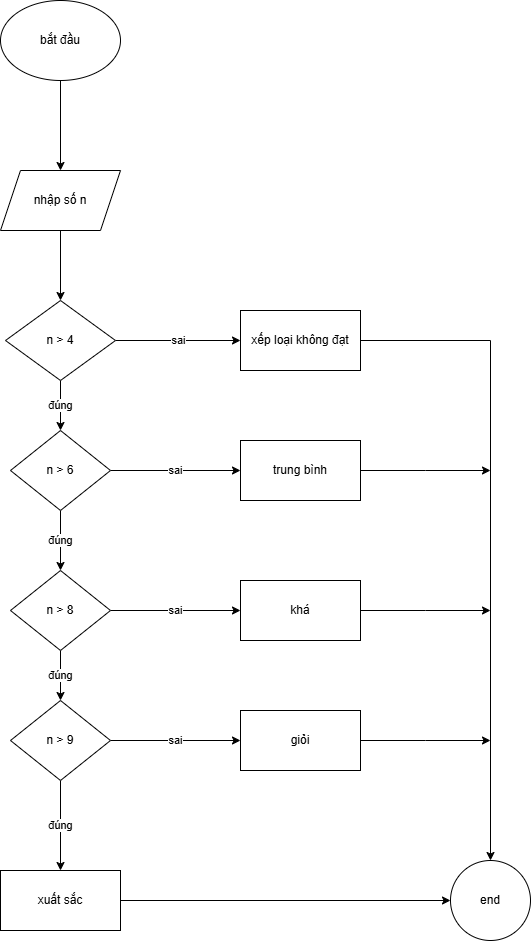

The diagram above was exported from draw.io. Its source (the exported page's mxGraphModel, read from the mxfile embedded in the PNG):
<mxGraphModel dx="1050" dy="603" grid="1" gridSize="10" guides="1" tooltips="1" connect="1" arrows="1" fold="1" page="1" pageScale="1" pageWidth="827" pageHeight="1169" math="0" shadow="0">
  <root>
    <mxCell id="WIyWlLk6GJQsqaUBKTNV-0" />
    <mxCell id="WIyWlLk6GJQsqaUBKTNV-1" parent="WIyWlLk6GJQsqaUBKTNV-0" />
    <mxCell id="g7WfkVQLKJXA8RfGS4T0-2" value="" style="edgeStyle=orthogonalEdgeStyle;rounded=0;orthogonalLoop=1;jettySize=auto;html=1;" edge="1" parent="WIyWlLk6GJQsqaUBKTNV-1" source="g7WfkVQLKJXA8RfGS4T0-0" target="g7WfkVQLKJXA8RfGS4T0-1">
      <mxGeometry relative="1" as="geometry" />
    </mxCell>
    <mxCell id="g7WfkVQLKJXA8RfGS4T0-0" value="bắt đầu" style="ellipse;whiteSpace=wrap;html=1;" vertex="1" parent="WIyWlLk6GJQsqaUBKTNV-1">
      <mxGeometry x="160" y="160" width="120" height="80" as="geometry" />
    </mxCell>
    <mxCell id="g7WfkVQLKJXA8RfGS4T0-4" value="" style="edgeStyle=orthogonalEdgeStyle;rounded=0;orthogonalLoop=1;jettySize=auto;html=1;" edge="1" parent="WIyWlLk6GJQsqaUBKTNV-1" source="g7WfkVQLKJXA8RfGS4T0-1" target="g7WfkVQLKJXA8RfGS4T0-3">
      <mxGeometry relative="1" as="geometry" />
    </mxCell>
    <mxCell id="g7WfkVQLKJXA8RfGS4T0-1" value="nhập số n" style="shape=parallelogram;perimeter=parallelogramPerimeter;whiteSpace=wrap;html=1;fixedSize=1;" vertex="1" parent="WIyWlLk6GJQsqaUBKTNV-1">
      <mxGeometry x="160" y="330" width="120" height="60" as="geometry" />
    </mxCell>
    <mxCell id="g7WfkVQLKJXA8RfGS4T0-14" value="sai" style="edgeStyle=orthogonalEdgeStyle;rounded=0;orthogonalLoop=1;jettySize=auto;html=1;" edge="1" parent="WIyWlLk6GJQsqaUBKTNV-1" source="g7WfkVQLKJXA8RfGS4T0-3" target="g7WfkVQLKJXA8RfGS4T0-13">
      <mxGeometry relative="1" as="geometry" />
    </mxCell>
    <mxCell id="g7WfkVQLKJXA8RfGS4T0-19" value="đúng" style="edgeStyle=orthogonalEdgeStyle;rounded=0;orthogonalLoop=1;jettySize=auto;html=1;" edge="1" parent="WIyWlLk6GJQsqaUBKTNV-1" source="g7WfkVQLKJXA8RfGS4T0-3" target="g7WfkVQLKJXA8RfGS4T0-18">
      <mxGeometry relative="1" as="geometry" />
    </mxCell>
    <mxCell id="g7WfkVQLKJXA8RfGS4T0-3" value="n &amp;gt; 4" style="rhombus;whiteSpace=wrap;html=1;" vertex="1" parent="WIyWlLk6GJQsqaUBKTNV-1">
      <mxGeometry x="165" y="460" width="110" height="80" as="geometry" />
    </mxCell>
    <mxCell id="g7WfkVQLKJXA8RfGS4T0-36" style="edgeStyle=orthogonalEdgeStyle;rounded=0;orthogonalLoop=1;jettySize=auto;html=1;exitX=1;exitY=0.5;exitDx=0;exitDy=0;entryX=0.5;entryY=0;entryDx=0;entryDy=0;" edge="1" parent="WIyWlLk6GJQsqaUBKTNV-1" source="g7WfkVQLKJXA8RfGS4T0-13" target="g7WfkVQLKJXA8RfGS4T0-34">
      <mxGeometry relative="1" as="geometry">
        <mxPoint x="640" y="500" as="targetPoint" />
      </mxGeometry>
    </mxCell>
    <mxCell id="g7WfkVQLKJXA8RfGS4T0-13" value="xếp loại không đạt" style="whiteSpace=wrap;html=1;" vertex="1" parent="WIyWlLk6GJQsqaUBKTNV-1">
      <mxGeometry x="400" y="470" width="120" height="60" as="geometry" />
    </mxCell>
    <mxCell id="g7WfkVQLKJXA8RfGS4T0-23" value="đúng" style="edgeStyle=orthogonalEdgeStyle;rounded=0;orthogonalLoop=1;jettySize=auto;html=1;" edge="1" parent="WIyWlLk6GJQsqaUBKTNV-1" source="g7WfkVQLKJXA8RfGS4T0-18" target="g7WfkVQLKJXA8RfGS4T0-22">
      <mxGeometry relative="1" as="geometry" />
    </mxCell>
    <mxCell id="g7WfkVQLKJXA8RfGS4T0-27" value="sai" style="edgeStyle=orthogonalEdgeStyle;rounded=0;orthogonalLoop=1;jettySize=auto;html=1;" edge="1" parent="WIyWlLk6GJQsqaUBKTNV-1" source="g7WfkVQLKJXA8RfGS4T0-18" target="g7WfkVQLKJXA8RfGS4T0-26">
      <mxGeometry relative="1" as="geometry" />
    </mxCell>
    <mxCell id="g7WfkVQLKJXA8RfGS4T0-18" value="n &amp;gt; 6" style="rhombus;whiteSpace=wrap;html=1;" vertex="1" parent="WIyWlLk6GJQsqaUBKTNV-1">
      <mxGeometry x="170" y="590" width="100" height="80" as="geometry" />
    </mxCell>
    <mxCell id="g7WfkVQLKJXA8RfGS4T0-25" value="đúng" style="edgeStyle=orthogonalEdgeStyle;rounded=0;orthogonalLoop=1;jettySize=auto;html=1;" edge="1" parent="WIyWlLk6GJQsqaUBKTNV-1" source="g7WfkVQLKJXA8RfGS4T0-22" target="g7WfkVQLKJXA8RfGS4T0-24">
      <mxGeometry relative="1" as="geometry" />
    </mxCell>
    <mxCell id="g7WfkVQLKJXA8RfGS4T0-29" value="sai" style="edgeStyle=orthogonalEdgeStyle;rounded=0;orthogonalLoop=1;jettySize=auto;html=1;" edge="1" parent="WIyWlLk6GJQsqaUBKTNV-1" source="g7WfkVQLKJXA8RfGS4T0-22" target="g7WfkVQLKJXA8RfGS4T0-28">
      <mxGeometry relative="1" as="geometry" />
    </mxCell>
    <mxCell id="g7WfkVQLKJXA8RfGS4T0-22" value="n &amp;gt; 8" style="rhombus;whiteSpace=wrap;html=1;" vertex="1" parent="WIyWlLk6GJQsqaUBKTNV-1">
      <mxGeometry x="170" y="730" width="100" height="80" as="geometry" />
    </mxCell>
    <mxCell id="g7WfkVQLKJXA8RfGS4T0-31" value="sai" style="edgeStyle=orthogonalEdgeStyle;rounded=0;orthogonalLoop=1;jettySize=auto;html=1;" edge="1" parent="WIyWlLk6GJQsqaUBKTNV-1" source="g7WfkVQLKJXA8RfGS4T0-24" target="g7WfkVQLKJXA8RfGS4T0-30">
      <mxGeometry relative="1" as="geometry" />
    </mxCell>
    <mxCell id="g7WfkVQLKJXA8RfGS4T0-33" value="đúng" style="edgeStyle=orthogonalEdgeStyle;rounded=0;orthogonalLoop=1;jettySize=auto;html=1;" edge="1" parent="WIyWlLk6GJQsqaUBKTNV-1" source="g7WfkVQLKJXA8RfGS4T0-24" target="g7WfkVQLKJXA8RfGS4T0-32">
      <mxGeometry relative="1" as="geometry" />
    </mxCell>
    <mxCell id="g7WfkVQLKJXA8RfGS4T0-24" value="n &amp;gt; 9" style="rhombus;whiteSpace=wrap;html=1;" vertex="1" parent="WIyWlLk6GJQsqaUBKTNV-1">
      <mxGeometry x="170" y="860" width="100" height="80" as="geometry" />
    </mxCell>
    <mxCell id="g7WfkVQLKJXA8RfGS4T0-37" style="edgeStyle=orthogonalEdgeStyle;rounded=0;orthogonalLoop=1;jettySize=auto;html=1;exitX=1;exitY=0.5;exitDx=0;exitDy=0;" edge="1" parent="WIyWlLk6GJQsqaUBKTNV-1" source="g7WfkVQLKJXA8RfGS4T0-26">
      <mxGeometry relative="1" as="geometry">
        <mxPoint x="650" y="630" as="targetPoint" />
      </mxGeometry>
    </mxCell>
    <mxCell id="g7WfkVQLKJXA8RfGS4T0-26" value="trung bình" style="whiteSpace=wrap;html=1;" vertex="1" parent="WIyWlLk6GJQsqaUBKTNV-1">
      <mxGeometry x="400" y="600" width="120" height="60" as="geometry" />
    </mxCell>
    <mxCell id="g7WfkVQLKJXA8RfGS4T0-38" style="edgeStyle=orthogonalEdgeStyle;rounded=0;orthogonalLoop=1;jettySize=auto;html=1;exitX=1;exitY=0.5;exitDx=0;exitDy=0;" edge="1" parent="WIyWlLk6GJQsqaUBKTNV-1" source="g7WfkVQLKJXA8RfGS4T0-28">
      <mxGeometry relative="1" as="geometry">
        <mxPoint x="650" y="770" as="targetPoint" />
      </mxGeometry>
    </mxCell>
    <mxCell id="g7WfkVQLKJXA8RfGS4T0-28" value="khá" style="whiteSpace=wrap;html=1;" vertex="1" parent="WIyWlLk6GJQsqaUBKTNV-1">
      <mxGeometry x="400" y="740" width="120" height="60" as="geometry" />
    </mxCell>
    <mxCell id="g7WfkVQLKJXA8RfGS4T0-39" style="edgeStyle=orthogonalEdgeStyle;rounded=0;orthogonalLoop=1;jettySize=auto;html=1;exitX=1;exitY=0.5;exitDx=0;exitDy=0;" edge="1" parent="WIyWlLk6GJQsqaUBKTNV-1" source="g7WfkVQLKJXA8RfGS4T0-30">
      <mxGeometry relative="1" as="geometry">
        <mxPoint x="650" y="900" as="targetPoint" />
      </mxGeometry>
    </mxCell>
    <mxCell id="g7WfkVQLKJXA8RfGS4T0-30" value="giỏi" style="whiteSpace=wrap;html=1;" vertex="1" parent="WIyWlLk6GJQsqaUBKTNV-1">
      <mxGeometry x="400" y="870" width="120" height="60" as="geometry" />
    </mxCell>
    <mxCell id="g7WfkVQLKJXA8RfGS4T0-35" value="" style="edgeStyle=orthogonalEdgeStyle;rounded=0;orthogonalLoop=1;jettySize=auto;html=1;" edge="1" parent="WIyWlLk6GJQsqaUBKTNV-1" source="g7WfkVQLKJXA8RfGS4T0-32" target="g7WfkVQLKJXA8RfGS4T0-34">
      <mxGeometry relative="1" as="geometry" />
    </mxCell>
    <mxCell id="g7WfkVQLKJXA8RfGS4T0-32" value="xuất sắc" style="whiteSpace=wrap;html=1;" vertex="1" parent="WIyWlLk6GJQsqaUBKTNV-1">
      <mxGeometry x="160" y="1030" width="120" height="60" as="geometry" />
    </mxCell>
    <mxCell id="g7WfkVQLKJXA8RfGS4T0-34" value="end" style="ellipse;whiteSpace=wrap;html=1;" vertex="1" parent="WIyWlLk6GJQsqaUBKTNV-1">
      <mxGeometry x="610" y="1020" width="80" height="80" as="geometry" />
    </mxCell>
  </root>
</mxGraphModel>